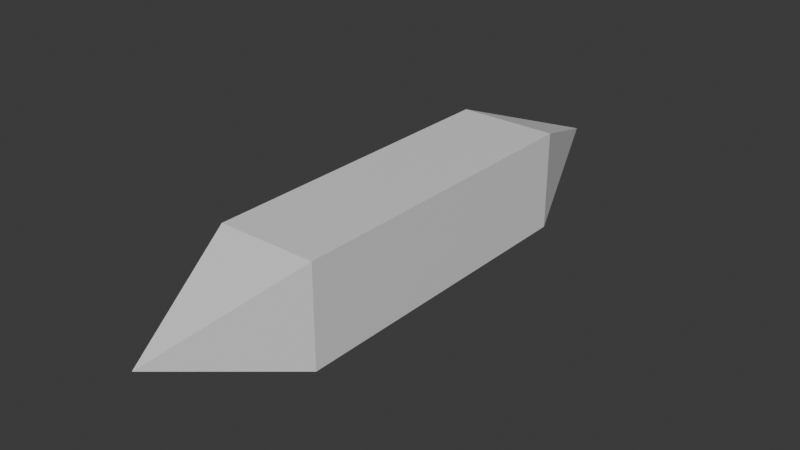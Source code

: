 # Source: bullet.blend  (saved by Blender 4.0.36; exported with 4.5.12 LTS)
import bpy
from mathutils import Matrix  # noqa: F401  (used for matrix-valued properties, if any)

bpy.ops.wm.read_factory_settings(use_empty=True)
scene = bpy.context.scene
scene.name = 'Scene'

# ---- collections
col_collection = bpy.data.collections.new('Collection'); scene.collection.children.link(col_collection)

# ---- materials (node trees are filled in below, after node groups)
mat_material = bpy.data.materials.new('Material')
mat_material.alpha_threshold = 0.0
mat_material.use_transparent_shadow = False
mat_material.roughness = 0.5
mat_material.line_color = (0.0, 0.0, 0.0, 1.0)

# ---- material node trees
mat_material.use_nodes = True; mat_material.node_tree.nodes.clear()
_N = mat_material.node_tree.nodes; _L = mat_material.node_tree.links
n0 = _N.new('ShaderNodeOutputMaterial'); n0.name = 'Material Output'; n0.location = (300, 300)
n1 = _N.new('ShaderNodeBsdfPrincipled'); n1.name = 'Principled BSDF'; n1.location = (10, 300)
n1.inputs[3].default_value = 1.45
_L.new(n1.outputs[0], n0.inputs[0])
n0.is_active_output = True

# ---- world
world_world = bpy.data.worlds.new('World'); scene.world = world_world
world_world.use_nodes = True; world_world.node_tree.nodes.clear()
_N = world_world.node_tree.nodes; _L = world_world.node_tree.links
n0 = _N.new('ShaderNodeOutputWorld'); n0.name = 'World Output'; n0.location = (300, 300)
n1 = _N.new('ShaderNodeBackground'); n1.name = 'Background'; n1.location = (10, 300)
n1.inputs[0].default_value = (0.05088, 0.05088, 0.05088, 1.0)
_L.new(n1.outputs[0], n0.inputs[0])
n0.is_active_output = True
world_world.color = (0.05088, 0.05088, 0.05088)
world_world.use_sun_shadow = False
world_world.sun_shadow_jitter_overblur = 0.0

# ---- meshes
me_cube = bpy.data.meshes.new('Cube')
me_cube.from_pydata([(0.025, 0.08202, 0.025), (0.025, 0.08202, -0.025), (0.0, 0.15, 0.0), (-0.025, 0.08202, 0.025), (-0.025, 0.08202, -0.025), (0.025, -0.08202, 0.025), (0.025, -0.08202, -0.025), (0.0, -0.15, 0.0), (-0.025, -0.08202, 0.025), (-0.025, -0.08202, -0.025)], [], [(5, 0, 3, 8), (4, 3, 2), (0, 1, 2), (1, 4, 2), (9, 4, 1, 6), (4, 9, 8, 3), (3, 0, 2), (9, 7, 8), (5, 7, 6), (6, 7, 9), (8, 7, 5), (6, 1, 0, 5)])
_uv = me_cube.uv_layers.new(name='UVMap')
_uv.uv.foreach_set('vector', [0.3096, 0.3483, 0.7287, 0.3456, 0.7286, 0.4925, 0.3081, 0.4905, 0.7286, 0.6408, 0.7286, 0.4925, 0.9982, 0.5112, 0.7287, 0.3456, 0.735, 0.1773, 0.9982, 0.5112, 0.7304, 0.8264, 0.7286, 0.6408, 0.9982, 0.5112, 0.308, 0.6343, 0.7286, 0.6408, 0.7304, 0.8264, 0.3172, 0.8227, 0.7286, 0.6408, 0.308, 0.6343, 0.3081, 0.4905, 0.7286, 0.4925, 0.7286, 0.4925, 0.7287, 0.3456, 0.9982, 0.5112, 0.308, 0.6343, -0.001777, 0.4888, 0.3081, 0.4905, 0.3096, 0.3483, -0.001777, 0.4888, 0.3094, 0.1798, 0.3172, 0.8227, -0.001777, 0.4888, 0.308, 0.6343, 0.3081, 0.4905, -0.001777, 0.4888, 0.3096, 0.3483, 0.3094, 0.1798, 0.735, 0.1773, 0.7287, 0.3456, 0.3096, 0.3483])
me_cube.materials.append(mat_material)
me_cube.use_mirror_x = True
me_cube.use_mirror_vertex_groups = False
me_cube.update()

# ---- objects
ob_bullet = bpy.data.objects.new('Bullet', me_cube)

# ---- transforms, parenting, visibility, modifiers, constraints
ob_bullet.location = (0.0, 0.0, 0.0)
ob_bullet.lock_rotations_4d = False
ob_bullet.empty_display_type = 'ARROWS'
ob_bullet.lineart.crease_threshold = 0.0
ob_bullet.use_mesh_mirror_x = True

# ---- collection membership
col_collection.objects.link(ob_bullet)

# ---- scene / render settings (as saved in the file)
scene.frame_start = 1; scene.frame_end = 250; scene.frame_set(1)
scene.render.engine = 'BLENDER_EEVEE_NEXT'
scene.cycles.sampling_pattern = 'TABULATED_SOBOL'
bpy.context.view_layer.update()

# ---- added for rendering (the .blend has no active camera and no usable light): camera, sun
cam_auto = bpy.data.cameras.new('AutoCamera')
cam_auto.lens = 50.0
cam_auto.sensor_width = 36.0
cam_auto.clip_end = 1000.0
ob_auto_camera = bpy.data.objects.new('AutoCamera', cam_auto)
scene.collection.objects.link(ob_auto_camera)
ob_auto_camera.location = (0.285173, -0.342208, 0.228139)
ob_auto_camera.rotation_euler = (1.09748, -7.21219e-08, 0.694738)
scene.camera = ob_auto_camera
light_auto_sun = bpy.data.lights.new('AutoSun', 'SUN')
light_auto_sun.energy = 3.0
light_auto_sun.angle = 0.0523599
ob_auto_sun = bpy.data.objects.new('AutoSun', light_auto_sun)
scene.collection.objects.link(ob_auto_sun)
ob_auto_sun.rotation_euler = (0.872665, 0.174533, 0.523599)
bpy.context.view_layer.update()
